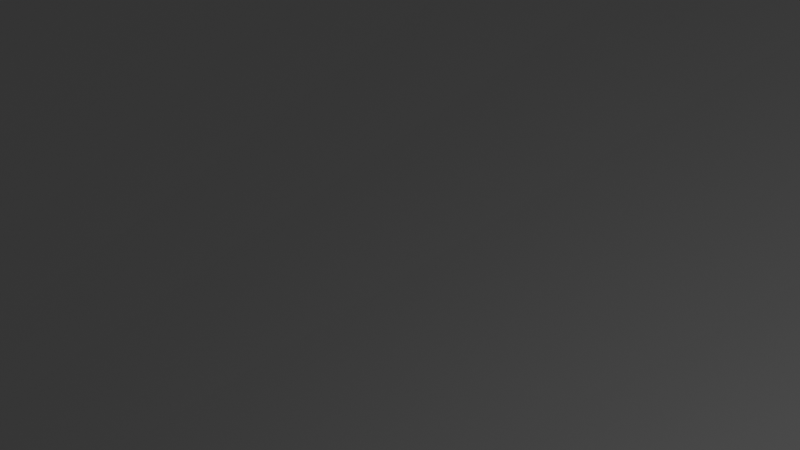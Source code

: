 # Source: WoodsTrack01.blend  (saved by Blender 4.1.24; exported with 4.5.12 LTS)
import bpy
from mathutils import Matrix  # noqa: F401  (used for matrix-valued properties, if any)

bpy.ops.wm.read_factory_settings(use_empty=True)
scene = bpy.context.scene
scene.name = 'Scene'

# ---- collections
col_collection = bpy.data.collections.new('Collection'); scene.collection.children.link(col_collection)

# ---- world
world_world = bpy.data.worlds.new('World'); scene.world = world_world
world_world.use_nodes = True; world_world.node_tree.nodes.clear()
_N = world_world.node_tree.nodes; _L = world_world.node_tree.links
n0 = _N.new('ShaderNodeOutputWorld'); n0.name = 'World Output'; n0.location = (300, 300)
n1 = _N.new('ShaderNodeBackground'); n1.name = 'Background'; n1.location = (10, 300)
n1.inputs[0].default_value = (0.05088, 0.05088, 0.05088, 1.0)
_L.new(n1.outputs[0], n0.inputs[0])
n0.is_active_output = True
world_world.color = (0.05088, 0.05088, 0.05088)
world_world.use_sun_shadow = False
world_world.sun_shadow_jitter_overblur = 0.0

# ---- cameras
cam_camera = bpy.data.cameras.new('Camera')
cam_camera.clip_end = 100.0
cam_camera.ortho_scale = 7.314

# ---- lights
light_light = bpy.data.lights.new('Light', 'POINT')
light_light.transmission_factor = 0.0
light_light.energy = 1000.0
light_light.shadow_soft_size = 0.1
light_light.shadow_maximum_resolution = 0.006
light_light.use_absolute_resolution = True

# ---- meshes
me_plane_002 = bpy.data.meshes.new('Plane.002')
me_plane_002.from_pydata([(-1.0, -0.9647, -4.297), (1.0, -0.9647, -4.297), (-1.0, 0.9646, 4.303), (1.0, 0.9646, 4.303), (-1.0, 0.7226, 3.224), (-1.0, 0.4815, 2.149), (-1.0, 0.2403, 1.074), (-1.0, -0.0008442, -0.0008131), (-1.0, -0.242, -1.076), (-1.0, -0.4832, -2.151), (-1.0, -0.7243, -3.226), (1.0, -0.7243, -3.226), (1.0, -0.4832, -2.151), (1.0, -0.242, -1.076), (1.0, -0.0008442, -0.0008131), (1.0, 0.2403, 1.074), (1.0, 0.4815, 2.149), (1.0, 0.7226, 3.224), (-1.0, -2.519, -20.84), (1.0, -2.519, -20.84), (-1.0, 4.57, -20.58), (1.0, 4.57, -20.58)], [], [(4, 17, 3, 2), (0, 1, 11, 10), (10, 11, 12, 9), (9, 12, 13, 8), (8, 13, 14, 7), (7, 14, 15, 6), (6, 15, 16, 5), (5, 16, 17, 4), (2, 3, 21, 20), (1, 0, 18, 19)])
_uv = me_plane_002.uv_layers.new(name='UVMap')
_uv.uv.foreach_set('vector', [0.0, 0.8746, 1.0, 0.8746, 1.0, 1.0, 0.0, 1.0, 0.0, 0.0, 1.0, 0.0, 1.0, 0.1246, 0.0, 0.1246, 0.0, 0.1246, 1.0, 0.1246, 1.0, 0.2496, 0.0, 0.2496, 0.0, 0.2496, 1.0, 0.2496, 1.0, 0.3746, 0.0, 0.3746, 0.0, 0.3746, 1.0, 0.3746, 1.0, 0.4996, 0.0, 0.4996, 0.0, 0.4996, 1.0, 0.4996, 1.0, 0.6246, 0.0, 0.6246, 0.0, 0.6246, 1.0, 0.6246, 1.0, 0.7496, 0.0, 0.7496, 0.0, 0.7496, 1.0, 0.7496, 1.0, 0.8746, 0.0, 0.8746, 0.0, 1.0, 1.0, 1.0, 1.0, 1.0, 0.0, 1.0, 1.0, 0.0, 0.0, 0.0, 0.0, 0.0, 1.0, 0.0])
me_plane_002.materials.append(None)
me_plane_002.update()
me_plane_003 = bpy.data.meshes.new('Plane.003')
me_plane_003.from_pydata([(-1.0, -0.1505, 0.287), (1.0, -0.1505, 0.287), (-1.0, 1.849, -0.2874), (1.0, 1.849, -0.2874), (-1.0, 1.598, -0.2153), (-1.0, 1.348, -0.1435), (-1.0, 1.098, -0.07174), (-1.0, 0.8485, 5.436e-05), (-1.0, 0.5985, 0.07185), (-1.0, 0.3486, 0.1437), (-1.0, 0.09859, 0.2154), (1.0, 0.09859, 0.2154), (1.0, 0.3486, 0.1437), (1.0, 0.5985, 0.07185), (1.0, 0.8485, 5.436e-05), (1.0, 1.098, -0.07174), (1.0, 1.348, -0.1435), (1.0, 1.598, -0.2153), (-1.0, -2.519, -20.84), (1.0, -2.519, -20.84), (-1.0, 4.57, -20.58), (1.0, 4.57, -20.58)], [], [(4, 17, 3, 2), (0, 1, 11, 10), (10, 11, 12, 9), (9, 12, 13, 8), (8, 13, 14, 7), (7, 14, 15, 6), (6, 15, 16, 5), (5, 16, 17, 4), (2, 3, 21, 20), (1, 0, 18, 19)])
_uv = me_plane_003.uv_layers.new(name='UVMap')
_uv.uv.foreach_set('vector', [0.0, 0.8746, 1.0, 0.8746, 1.0, 1.0, 0.0, 1.0, 0.0, 0.0, 1.0, 0.0, 1.0, 0.1246, 0.0, 0.1246, 0.0, 0.1246, 1.0, 0.1246, 1.0, 0.2496, 0.0, 0.2496, 0.0, 0.2496, 1.0, 0.2496, 1.0, 0.3746, 0.0, 0.3746, 0.0, 0.3746, 1.0, 0.3746, 1.0, 0.4996, 0.0, 0.4996, 0.0, 0.4996, 1.0, 0.4996, 1.0, 0.6246, 0.0, 0.6246, 0.0, 0.6246, 1.0, 0.6246, 1.0, 0.7496, 0.0, 0.7496, 0.0, 0.7496, 1.0, 0.7496, 1.0, 0.8746, 0.0, 0.8746, 0.0, 1.0, 1.0, 1.0, 1.0, 1.0, 0.0, 1.0, 1.0, 0.0, 0.0, 0.0, 0.0, 0.0, 1.0, 0.0])
me_plane_003.materials.append(None)
me_plane_003.update()

# ---- curves / text
cu_nurbspath_003 = bpy.data.curves.new('NurbsPath.003', 'CURVE')
cu_nurbspath_003.dimensions = '3D'
_sp = cu_nurbspath_003.splines.new('NURBS'); _sp.points.add(24)
_sp.points.foreach_set('co', [-21.38, 352.8, 0.0, 1.0, -20.38, 352.8, 0.0, 1.0, -19.38, 352.8, 0.0, 1.0, -18.38, 352.8, 0.0, 1.0, -17.38, 352.8, 0.0, 1.0, 498.2, 333.4, 0.0, 1.0, 153.2, -240.3, 0.0, 1.0, 141.6, -430.3, 0.0, 1.0, 172.6, -705.5, 0.0, 1.0, 246.2, -818.0, 0.0, 1.0, 405.2, -876.1, 0.0, 1.0, 688.2, -794.7, 0.0, 1.0, 924.6, -775.3, 0.0, 1.0, 866.5, -1035.0, 0.0, 1.0, 374.1, -1500.0, 0.0, 1.0, 234.6, -1551.0, 0.0, 1.0, 36.89, -1578.0, 0.0, 1.0, -296.5, -1419.0, 0.0, 1.0, -156.9, -922.6, 0.0, 1.0, -145.3, -748.2, 0.0, 1.0, 91.16, -469.1, 0.0, 1.0, -215.1, -317.9, 0.0, 1.0, -598.9, 1.526e-05, 0.0, 1.0, -505.8, 166.7, 0.0, 1.0, -281.0, 201.6, 0.0, 1.0])
_sp.order_u = 5
_sp.order_v = 0
_sp.use_cyclic_u = True
_sp.use_endpoint_u = True
cu_nurbspath_003.use_path = True
cu_nurbspath_003.fill_mode = 'FULL'
cu_nurbspath_005 = bpy.data.curves.new('NurbsPath.005', 'CURVE')
cu_nurbspath_005.dimensions = '3D'
_sp = cu_nurbspath_005.splines.new('NURBS'); _sp.points.add(11)
_sp.points.foreach_set('co', [-343.5, 159.0, 0.0, 1.0, -343.1, 158.1, 0.0, 1.0, -342.6, 157.2, 0.0, 1.0, -342.2, 156.3, 0.0, 1.0, -336.3, 146.7, 0.0, 1.0, -293.0, 101.2, 0.0, 1.0, -170.8, 98.0, 0.0, 1.0, -105.8, 40.66, 0.0, 1.0, 4.504, 87.18, 0.0, 1.0, 53.19, -32.91, 0.0, 1.0, 188.4, -12.35, 0.0, 1.0, 214.4, -53.46, 0.0, 1.0])
_sp.order_u = 5
_sp.order_v = 0
_sp.use_endpoint_u = True
cu_nurbspath_005.use_path = True
cu_nurbspath_005.fill_mode = 'FULL'

# ---- objects
ob_light = bpy.data.objects.new('Light', light_light)
ob_camera = bpy.data.objects.new('Camera', cam_camera)
ob_road_base = bpy.data.objects.new('Road Base', me_plane_002)
ob_nurbs_base = bpy.data.objects.new('Nurbs Base', cu_nurbspath_003)
ob_road_2 = bpy.data.objects.new('Road 2', me_plane_003)
ob_nurbs_2 = bpy.data.objects.new('Nurbs 2', cu_nurbspath_005)

# ---- transforms, parenting, visibility, modifiers, constraints
ob_light.location = (4.076, 1.005, 5.904)
ob_light.rotation_euler = (0.6503, 0.05522, 1.866)
ob_light.lock_rotations_4d = False
ob_light.empty_display_type = 'ARROWS'
ob_light.color = (0.0, 0.0, 0.0, 0.0)
ob_light.lineart.crease_threshold = 0.0
ob_camera.location = (7.359, -6.926, 4.958)
ob_camera.rotation_euler = (1.109, 0.0, 0.8149)
ob_camera.lock_rotations_4d = False
ob_camera.empty_display_type = 'ARROWS'
ob_camera.color = (0.0, 0.0, 0.0, 0.0)
ob_camera.display_type = 'WIRE'
ob_camera.lineart.crease_threshold = 0.0
ob_road_base.location = (0.0, 0.0, 0.0)
ob_road_base.scale = (6.477, 27.73, 1.7)
_m = ob_road_base.modifiers.new('Array', 'ARRAY')
_m.count = 500
_m.use_merge_vertices = True
_m = ob_road_base.modifiers.new('Curve', 'CURVE')
_m.object = ob_nurbs_base
ob_nurbs_base.location = (0.0, 0.0, 0.0)
ob_road_2.location = (0.0, 0.0, 0.0)
ob_road_2.scale = (6.477, 27.73, 1.7)
_m = ob_road_2.modifiers.new('Array', 'ARRAY')
_m.count = 50
_m.use_merge_vertices = True
_m = ob_road_2.modifiers.new('Curve', 'CURVE')
_m.object = ob_nurbs_2
ob_nurbs_2.location = (0.0, 0.0, 0.0)

# ---- collection membership
col_collection.objects.link(ob_light)
col_collection.objects.link(ob_camera)
col_collection.objects.link(ob_road_base)
col_collection.objects.link(ob_nurbs_base)
col_collection.objects.link(ob_road_2)
col_collection.objects.link(ob_nurbs_2)

# ---- scene / render settings (as saved in the file)
scene.camera = ob_camera
scene.frame_start = 1; scene.frame_end = 250; scene.frame_set(0)
scene.render.engine = 'BLENDER_EEVEE_NEXT'
scene.cycles.sampling_pattern = 'TABULATED_SOBOL'
scene.eevee.ray_tracing_options.trace_max_roughness = 0.0
bpy.context.view_layer.update()
